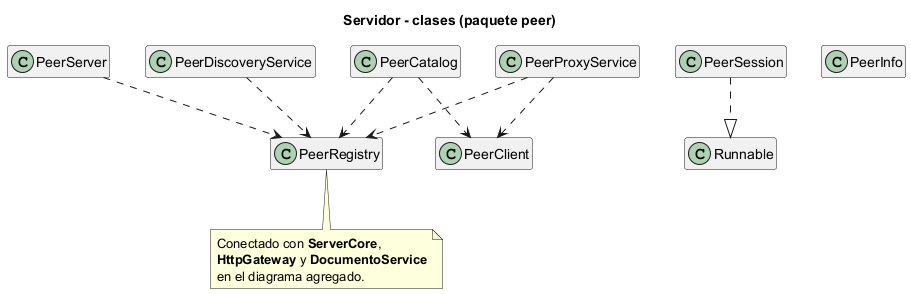

The diagram above was rendered by PlantUML. Its source (embedded in the PNG):
@startuml servidor_clases_peer
title Servidor - clases (paquete peer)

hide empty members
skinparam classAttributeIconSize 0

class PeerRegistry
class PeerCatalog
class PeerClient
class PeerServer
class PeerSession
class PeerDiscoveryService
class PeerProxyService

class PeerInfo

PeerSession ..|> Runnable

PeerCatalog ..> PeerRegistry
PeerCatalog ..> PeerClient
PeerProxyService ..> PeerRegistry
PeerProxyService ..> PeerClient
PeerServer ..> PeerRegistry
PeerDiscoveryService ..> PeerRegistry

note bottom of PeerRegistry
  Conectado con **ServerCore**,
  **HttpGateway** y **DocumentoService**
  en el diagrama agregado.
end note

@enduml